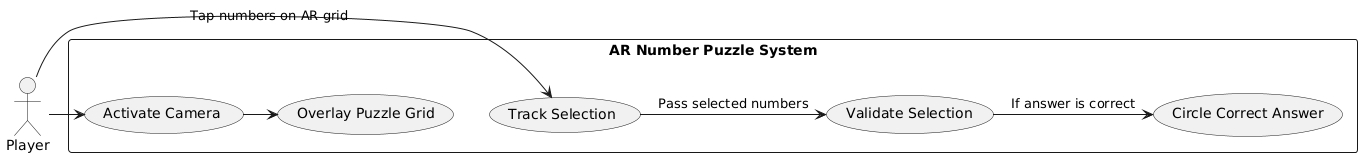

The diagram above was rendered by PlantUML. Its source (embedded in the PNG):
@startuml
actor Player

rectangle "AR Number Puzzle System" {
    usecase "Activate Camera" as UC_ActivateCamera
    usecase "Overlay Puzzle Grid" as UC_OverlayGrid
    usecase "Track Selection" as UC_TrackSelection
    usecase "Validate Selection" as UC_Validate
    usecase "Circle Correct Answer" as UC_Circle
}

Player -> UC_ActivateCamera
UC_ActivateCamera -> UC_OverlayGrid
Player -> UC_TrackSelection : Tap numbers on AR grid
UC_TrackSelection -> UC_Validate : Pass selected numbers
UC_Validate -> UC_Circle : If answer is correct
@enduml